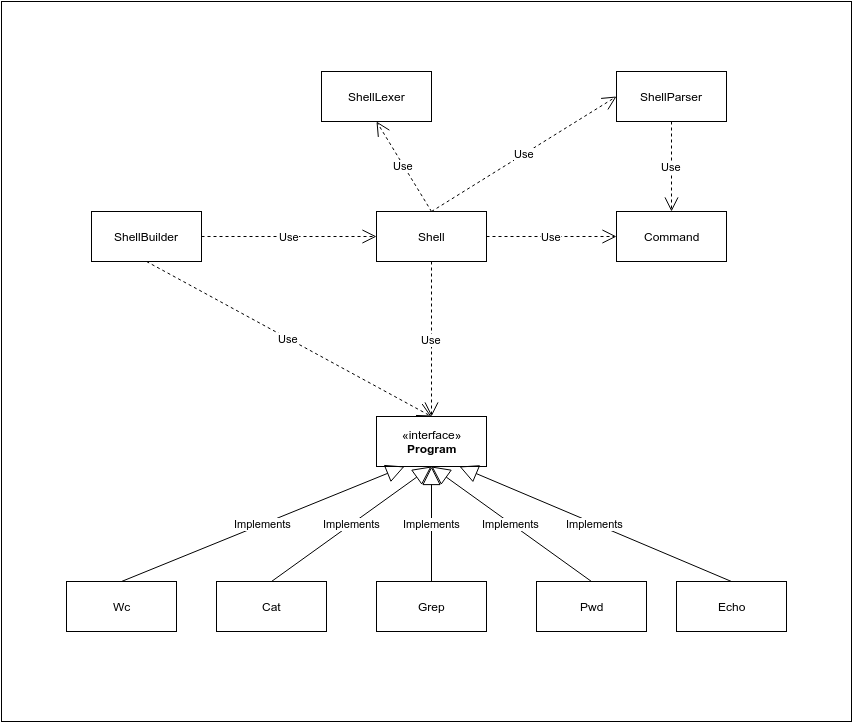

The diagram above was exported from draw.io. Its source (the exported page's mxGraphModel, read from the mxfile embedded in the PNG):
<mxGraphModel dx="2191" dy="766" grid="1" gridSize="10" guides="1" tooltips="1" connect="1" arrows="1" fold="1" page="1" pageScale="1" pageWidth="826" pageHeight="1169" background="#ffffff" math="0" shadow="0">
  <root>
    <mxCell id="0" />
    <mxCell id="1" parent="0" />
    <mxCell id="2" value="«interface»&lt;br&gt;&lt;b&gt;Program&lt;/b&gt;" style="html=1;" parent="1" vertex="1">
      <mxGeometry x="345" y="585" width="110" height="50" as="geometry" />
    </mxCell>
    <mxCell id="3" value="Cat" style="html=1;" parent="1" vertex="1">
      <mxGeometry x="185" y="750" width="110" height="50" as="geometry" />
    </mxCell>
    <mxCell id="4" value="Echo" style="html=1;" parent="1" vertex="1">
      <mxGeometry x="645" y="750" width="110" height="50" as="geometry" />
    </mxCell>
    <mxCell id="5" value="Grep" style="html=1;" parent="1" vertex="1">
      <mxGeometry x="345" y="750" width="110" height="50" as="geometry" />
    </mxCell>
    <mxCell id="6" value="Pwd" style="html=1;" parent="1" vertex="1">
      <mxGeometry x="505" y="750" width="110" height="50" as="geometry" />
    </mxCell>
    <mxCell id="7" value="Wc" style="html=1;" parent="1" vertex="1">
      <mxGeometry x="35" y="750" width="110" height="50" as="geometry" />
    </mxCell>
    <mxCell id="8" value="ShellLexer" style="html=1;" parent="1" vertex="1">
      <mxGeometry x="290" y="240" width="110" height="50" as="geometry" />
    </mxCell>
    <mxCell id="9" value="ShellParser" style="html=1;" parent="1" vertex="1">
      <mxGeometry x="585" y="240" width="110" height="50" as="geometry" />
    </mxCell>
    <mxCell id="10" value="Command" style="html=1;" parent="1" vertex="1">
      <mxGeometry x="585" y="380" width="110" height="50" as="geometry" />
    </mxCell>
    <mxCell id="11" value="Shell" style="html=1;" parent="1" vertex="1">
      <mxGeometry x="345" y="380" width="110" height="50" as="geometry" />
    </mxCell>
    <mxCell id="12" value="ShellBuilder" style="html=1;" parent="1" vertex="1">
      <mxGeometry x="60" y="380" width="110" height="50" as="geometry" />
    </mxCell>
    <mxCell id="23" value="Implements" style="endArrow=block;endSize=16;endFill=0;html=1;exitX=0.5;exitY=0;entryX=0.25;entryY=1;" parent="1" source="7" target="2" edge="1">
      <mxGeometry width="160" relative="1" as="geometry">
        <mxPoint x="90" y="680" as="sourcePoint" />
        <mxPoint x="250" y="680" as="targetPoint" />
      </mxGeometry>
    </mxCell>
    <mxCell id="25" value="&lt;span&gt;Implements&lt;/span&gt;" style="endArrow=block;endSize=16;endFill=0;html=1;exitX=0.5;exitY=0;entryX=0.5;entryY=1;" parent="1" source="3" target="2" edge="1">
      <mxGeometry width="160" relative="1" as="geometry">
        <mxPoint x="275" y="730" as="sourcePoint" />
        <mxPoint x="435" y="730" as="targetPoint" />
      </mxGeometry>
    </mxCell>
    <mxCell id="30" value="&lt;span&gt;Implements&lt;/span&gt;" style="endArrow=block;endSize=16;endFill=0;html=1;exitX=0.5;exitY=0;entryX=0.5;entryY=1;" parent="1" source="5" target="2" edge="1">
      <mxGeometry width="160" relative="1" as="geometry">
        <mxPoint x="320" y="710" as="sourcePoint" />
        <mxPoint x="480" y="710" as="targetPoint" />
      </mxGeometry>
    </mxCell>
    <mxCell id="31" value="&lt;span&gt;Implements&lt;/span&gt;" style="endArrow=block;endSize=16;endFill=0;html=1;exitX=0.5;exitY=0;entryX=0.5;entryY=1;" parent="1" source="6" target="2" edge="1">
      <mxGeometry width="160" relative="1" as="geometry">
        <mxPoint x="480" y="700" as="sourcePoint" />
        <mxPoint x="640" y="700" as="targetPoint" />
      </mxGeometry>
    </mxCell>
    <mxCell id="32" value="&lt;span&gt;Implements&lt;/span&gt;" style="endArrow=block;endSize=16;endFill=0;html=1;exitX=0.5;exitY=0;entryX=0.75;entryY=1;" parent="1" source="4" target="2" edge="1">
      <mxGeometry width="160" relative="1" as="geometry">
        <mxPoint x="585" y="680" as="sourcePoint" />
        <mxPoint x="745" y="680" as="targetPoint" />
      </mxGeometry>
    </mxCell>
    <mxCell id="39" value="Use" style="endArrow=open;endSize=12;dashed=1;html=1;entryX=0.5;entryY=1;exitX=0.5;exitY=0;" parent="1" source="11" target="8" edge="1">
      <mxGeometry width="160" relative="1" as="geometry">
        <mxPoint x="370" y="470" as="sourcePoint" />
        <mxPoint x="530" y="470" as="targetPoint" />
      </mxGeometry>
    </mxCell>
    <mxCell id="41" value="Use" style="endArrow=open;endSize=12;dashed=1;html=1;entryX=0;entryY=0.5;exitX=1;exitY=0.5;" parent="1" source="12" target="11" edge="1">
      <mxGeometry width="160" relative="1" as="geometry">
        <mxPoint x="180" y="320" as="sourcePoint" />
        <mxPoint x="310" y="435" as="targetPoint" />
      </mxGeometry>
    </mxCell>
    <mxCell id="42" value="Use" style="endArrow=open;endSize=12;dashed=1;html=1;exitX=0.5;exitY=1;entryX=0.5;entryY=0;" parent="1" source="9" target="10" edge="1">
      <mxGeometry width="160" relative="1" as="geometry">
        <mxPoint x="580" y="600" as="sourcePoint" />
        <mxPoint x="740" y="600" as="targetPoint" />
      </mxGeometry>
    </mxCell>
    <mxCell id="43" value="Use" style="endArrow=open;endSize=12;dashed=1;html=1;exitX=0.5;exitY=0;entryX=0;entryY=0.5;" parent="1" source="11" target="9" edge="1">
      <mxGeometry width="160" relative="1" as="geometry">
        <mxPoint x="390" y="510" as="sourcePoint" />
        <mxPoint x="550" y="510" as="targetPoint" />
      </mxGeometry>
    </mxCell>
    <mxCell id="44" value="Use" style="endArrow=open;endSize=12;dashed=1;html=1;exitX=0.5;exitY=1;entryX=0.5;entryY=0;" parent="1" source="11" target="2" edge="1">
      <mxGeometry width="160" relative="1" as="geometry">
        <mxPoint x="325" y="540" as="sourcePoint" />
        <mxPoint x="400" y="630" as="targetPoint" />
      </mxGeometry>
    </mxCell>
    <mxCell id="45" value="Use" style="endArrow=open;endSize=12;dashed=1;html=1;exitX=1;exitY=0.5;entryX=0;entryY=0.5;" parent="1" source="11" target="10" edge="1">
      <mxGeometry width="160" relative="1" as="geometry">
        <mxPoint x="550" y="440" as="sourcePoint" />
        <mxPoint x="710" y="440" as="targetPoint" />
      </mxGeometry>
    </mxCell>
    <mxCell id="46" value="Use" style="endArrow=open;endSize=12;dashed=1;html=1;exitX=0.5;exitY=1;entryX=0.5;entryY=0;" edge="1" parent="1" source="12" target="2">
      <mxGeometry width="160" relative="1" as="geometry">
        <mxPoint x="50" y="550" as="sourcePoint" />
        <mxPoint x="210" y="550" as="targetPoint" />
      </mxGeometry>
    </mxCell>
    <mxCell id="47" value="" style="whiteSpace=wrap;html=1;fillColor=none;strokeColor=#000000;" vertex="1" parent="1">
      <mxGeometry x="-30" y="170" width="850" height="720" as="geometry" />
    </mxCell>
  </root>
</mxGraphModel>